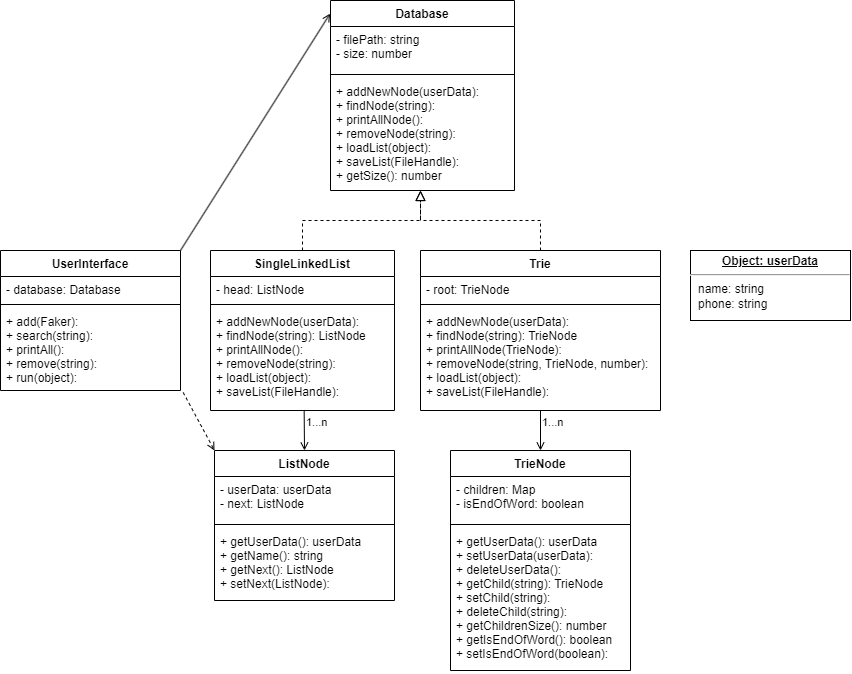

The diagram above was exported from draw.io. Its source (the exported page's mxGraphModel, read from the mxfile embedded in the PNG):
<mxGraphModel dx="274" dy="1586" grid="1" gridSize="10" guides="1" tooltips="1" connect="1" arrows="1" fold="1" page="1" pageScale="1" pageWidth="827" pageHeight="1169" math="0" shadow="0">
  <root>
    <mxCell id="0" />
    <mxCell id="1" parent="0" />
    <mxCell id="2" value="UserInterface" style="swimlane;fontStyle=1;align=center;verticalAlign=top;childLayout=stackLayout;horizontal=1;startSize=26;horizontalStack=0;resizeParent=1;resizeParentMax=0;resizeLast=0;collapsible=1;marginBottom=0;" parent="1" vertex="1">
      <mxGeometry x="110" y="70" width="180" height="140" as="geometry" />
    </mxCell>
    <mxCell id="3" value="- database: Database" style="text;strokeColor=none;fillColor=none;align=left;verticalAlign=top;spacingLeft=4;spacingRight=4;overflow=hidden;rotatable=0;points=[[0,0.5],[1,0.5]];portConstraint=eastwest;" parent="2" vertex="1">
      <mxGeometry y="26" width="180" height="24" as="geometry" />
    </mxCell>
    <mxCell id="4" value="" style="line;strokeWidth=1;fillColor=none;align=left;verticalAlign=middle;spacingTop=-1;spacingLeft=3;spacingRight=3;rotatable=0;labelPosition=right;points=[];portConstraint=eastwest;strokeColor=inherit;" parent="2" vertex="1">
      <mxGeometry y="50" width="180" height="8" as="geometry" />
    </mxCell>
    <mxCell id="5" value="+ add(Faker):&#10;+ search(string):&#10;+ printAll():&#10;+ remove(string):&#10;+ run(object):" style="text;strokeColor=none;fillColor=none;align=left;verticalAlign=top;spacingLeft=4;spacingRight=4;overflow=hidden;rotatable=0;points=[[0,0.5],[1,0.5]];portConstraint=eastwest;" parent="2" vertex="1">
      <mxGeometry y="58" width="180" height="82" as="geometry" />
    </mxCell>
    <mxCell id="6" value="SingleLinkedList" style="swimlane;fontStyle=1;align=center;verticalAlign=top;childLayout=stackLayout;horizontal=1;startSize=26;horizontalStack=0;resizeParent=1;resizeParentMax=0;resizeLast=0;collapsible=1;marginBottom=0;" parent="1" vertex="1">
      <mxGeometry x="320" y="70" width="184" height="160" as="geometry" />
    </mxCell>
    <mxCell id="7" value="- head: ListNode" style="text;strokeColor=none;fillColor=none;align=left;verticalAlign=top;spacingLeft=4;spacingRight=4;overflow=hidden;rotatable=0;points=[[0,0.5],[1,0.5]];portConstraint=eastwest;" parent="6" vertex="1">
      <mxGeometry y="26" width="184" height="24" as="geometry" />
    </mxCell>
    <mxCell id="8" value="" style="line;strokeWidth=1;fillColor=none;align=left;verticalAlign=middle;spacingTop=-1;spacingLeft=3;spacingRight=3;rotatable=0;labelPosition=right;points=[];portConstraint=eastwest;strokeColor=inherit;" parent="6" vertex="1">
      <mxGeometry y="50" width="184" height="8" as="geometry" />
    </mxCell>
    <mxCell id="9" value="+ addNewNode(userData): &#10;+ findNode(string): ListNode&#10;+ printAllNode():&#10;+ removeNode(string): &#10;+ loadList(object): &#10;+ saveList(FileHandle): " style="text;strokeColor=none;fillColor=none;align=left;verticalAlign=top;spacingLeft=4;spacingRight=4;overflow=hidden;rotatable=0;points=[[0,0.5],[1,0.5]];portConstraint=eastwest;" parent="6" vertex="1">
      <mxGeometry y="58" width="184" height="102" as="geometry" />
    </mxCell>
    <mxCell id="32" value="ListNode" style="swimlane;fontStyle=1;align=center;verticalAlign=top;childLayout=stackLayout;horizontal=1;startSize=26;horizontalStack=0;resizeParent=1;resizeParentMax=0;resizeLast=0;collapsible=1;marginBottom=0;" parent="1" vertex="1">
      <mxGeometry x="324" y="270" width="180" height="150" as="geometry" />
    </mxCell>
    <mxCell id="33" value="- userData: userData&#10;- next: ListNode" style="text;strokeColor=none;fillColor=none;align=left;verticalAlign=top;spacingLeft=4;spacingRight=4;overflow=hidden;rotatable=0;points=[[0,0.5],[1,0.5]];portConstraint=eastwest;" parent="32" vertex="1">
      <mxGeometry y="26" width="180" height="44" as="geometry" />
    </mxCell>
    <mxCell id="34" value="" style="line;strokeWidth=1;fillColor=none;align=left;verticalAlign=middle;spacingTop=-1;spacingLeft=3;spacingRight=3;rotatable=0;labelPosition=right;points=[];portConstraint=eastwest;strokeColor=inherit;" parent="32" vertex="1">
      <mxGeometry y="70" width="180" height="8" as="geometry" />
    </mxCell>
    <mxCell id="35" value="+ getUserData(): userData&#10;+ getName(): string&#10;+ getNext(): ListNode&#10;+ setNext(ListNode): " style="text;strokeColor=none;fillColor=none;align=left;verticalAlign=top;spacingLeft=4;spacingRight=4;overflow=hidden;rotatable=0;points=[[0,0.5],[1,0.5]];portConstraint=eastwest;" parent="32" vertex="1">
      <mxGeometry y="78" width="180" height="72" as="geometry" />
    </mxCell>
    <mxCell id="53" value="" style="endArrow=open;endFill=0;html=1;align=left;verticalAlign=top;entryX=0;entryY=0;entryDx=0;entryDy=0;exitX=1.015;exitY=1.025;exitDx=0;exitDy=0;exitPerimeter=0;dashed=1;" parent="1" source="5" target="32" edge="1">
      <mxGeometry x="-1" relative="1" as="geometry">
        <mxPoint x="58.039999999999964" y="249.73000000000002" as="sourcePoint" />
        <mxPoint x="57.539999999999964" y="172.37799999999993" as="targetPoint" />
      </mxGeometry>
    </mxCell>
    <mxCell id="55" value="Trie" style="swimlane;fontStyle=1;align=center;verticalAlign=top;childLayout=stackLayout;horizontal=1;startSize=26;horizontalStack=0;resizeParent=1;resizeParentMax=0;resizeLast=0;collapsible=1;marginBottom=0;" parent="1" vertex="1">
      <mxGeometry x="530" y="70" width="240" height="160" as="geometry" />
    </mxCell>
    <mxCell id="56" value="- root: TrieNode" style="text;align=left;verticalAlign=top;spacingLeft=4;spacingRight=4;overflow=hidden;rotatable=0;points=[[0,0.5],[1,0.5]];portConstraint=eastwest;fillColor=none;" parent="55" vertex="1">
      <mxGeometry y="26" width="240" height="24" as="geometry" />
    </mxCell>
    <mxCell id="57" value="" style="line;strokeWidth=1;fillColor=none;align=left;verticalAlign=middle;spacingTop=-1;spacingLeft=3;spacingRight=3;rotatable=0;labelPosition=right;points=[];portConstraint=eastwest;strokeColor=inherit;" parent="55" vertex="1">
      <mxGeometry y="50" width="240" height="8" as="geometry" />
    </mxCell>
    <mxCell id="58" value="+ addNewNode(userData): &#10;+ findNode(string): TrieNode&#10;+ printAllNode(TrieNode):&#10;+ removeNode(string, TrieNode, number): &#10;+ loadList(object): &#10;+ saveList(FileHandle): " style="text;align=left;verticalAlign=top;spacingLeft=4;spacingRight=4;overflow=hidden;rotatable=0;points=[[0,0.5],[1,0.5]];portConstraint=eastwest;fillColor=none;strokeColor=none;" parent="55" vertex="1">
      <mxGeometry y="58" width="240" height="102" as="geometry" />
    </mxCell>
    <mxCell id="59" value="TrieNode" style="swimlane;fontStyle=1;align=center;verticalAlign=top;childLayout=stackLayout;horizontal=1;startSize=26;horizontalStack=0;resizeParent=1;resizeParentMax=0;resizeLast=0;collapsible=1;marginBottom=0;" parent="1" vertex="1">
      <mxGeometry x="560" y="270" width="180" height="220" as="geometry" />
    </mxCell>
    <mxCell id="60" value="- children: Map&#10;- isEndOfWord: boolean" style="text;strokeColor=none;fillColor=none;align=left;verticalAlign=top;spacingLeft=4;spacingRight=4;overflow=hidden;rotatable=0;points=[[0,0.5],[1,0.5]];portConstraint=eastwest;" parent="59" vertex="1">
      <mxGeometry y="26" width="180" height="44" as="geometry" />
    </mxCell>
    <mxCell id="61" value="" style="line;strokeWidth=1;fillColor=none;align=left;verticalAlign=middle;spacingTop=-1;spacingLeft=3;spacingRight=3;rotatable=0;labelPosition=right;points=[];portConstraint=eastwest;strokeColor=inherit;" parent="59" vertex="1">
      <mxGeometry y="70" width="180" height="8" as="geometry" />
    </mxCell>
    <mxCell id="62" value="+ getUserData(): userData&#10;+ setUserData(userData):&#10;+ deleteUserData():&#10;+ getChild(string): TrieNode&#10;+ setChild(string):&#10;+ deleteChild(string):&#10;+ getChildrenSize(): number&#10;+ getIsEndOfWord(): boolean&#10;+ setIsEndOfWord(boolean):&#10;" style="text;strokeColor=none;fillColor=none;align=left;verticalAlign=top;spacingLeft=4;spacingRight=4;overflow=hidden;rotatable=0;points=[[0,0.5],[1,0.5]];portConstraint=eastwest;" parent="59" vertex="1">
      <mxGeometry y="78" width="180" height="142" as="geometry" />
    </mxCell>
    <mxCell id="63" value="" style="endArrow=open;endFill=0;html=1;align=left;verticalAlign=top;exitX=0.5;exitY=1;exitDx=0;exitDy=0;entryX=0.5;entryY=0;entryDx=0;entryDy=0;" parent="1" source="55" target="59" edge="1">
      <mxGeometry x="-1" relative="1" as="geometry">
        <mxPoint x="624" y="230" as="sourcePoint" />
        <mxPoint x="600" y="330" as="targetPoint" />
      </mxGeometry>
    </mxCell>
    <mxCell id="64" value="1...n" style="edgeLabel;resizable=0;html=1;align=left;verticalAlign=bottom;" parent="63" connectable="0" vertex="1">
      <mxGeometry x="-1" relative="1" as="geometry">
        <mxPoint y="20" as="offset" />
      </mxGeometry>
    </mxCell>
    <mxCell id="65" value="Database" style="swimlane;fontStyle=1;align=center;verticalAlign=top;childLayout=stackLayout;horizontal=1;startSize=26;horizontalStack=0;resizeParent=1;resizeParentMax=0;resizeLast=0;collapsible=1;marginBottom=0;" parent="1" vertex="1">
      <mxGeometry x="440" y="-180" width="184" height="190" as="geometry" />
    </mxCell>
    <mxCell id="66" value="- filePath: string&#10;- size: number" style="text;strokeColor=none;fillColor=none;align=left;verticalAlign=top;spacingLeft=4;spacingRight=4;overflow=hidden;rotatable=0;points=[[0,0.5],[1,0.5]];portConstraint=eastwest;" parent="65" vertex="1">
      <mxGeometry y="26" width="184" height="44" as="geometry" />
    </mxCell>
    <mxCell id="67" value="" style="line;strokeWidth=1;fillColor=none;align=left;verticalAlign=middle;spacingTop=-1;spacingLeft=3;spacingRight=3;rotatable=0;labelPosition=right;points=[];portConstraint=eastwest;strokeColor=inherit;" parent="65" vertex="1">
      <mxGeometry y="70" width="184" height="8" as="geometry" />
    </mxCell>
    <mxCell id="68" value="+ addNewNode(userData): &#10;+ findNode(string): &#10;+ printAllNode():&#10;+ removeNode(string): &#10;+ loadList(object): &#10;+ saveList(FileHandle): &#10;+ getSize(): number" style="text;strokeColor=none;fillColor=none;align=left;verticalAlign=top;spacingLeft=4;spacingRight=4;overflow=hidden;rotatable=0;points=[[0,0.5],[1,0.5]];portConstraint=eastwest;" parent="65" vertex="1">
      <mxGeometry y="78" width="184" height="112" as="geometry" />
    </mxCell>
    <mxCell id="71" value="" style="endArrow=block;startArrow=none;endFill=0;startFill=0;endSize=8;html=1;verticalAlign=bottom;labelBackgroundColor=none;exitX=0.5;exitY=0;exitDx=0;exitDy=0;entryX=0.489;entryY=1;entryDx=0;entryDy=0;entryPerimeter=0;edgeStyle=orthogonalEdgeStyle;rounded=0;dashed=1;" parent="1" source="6" target="68" edge="1">
      <mxGeometry width="160" relative="1" as="geometry">
        <mxPoint x="440" y="-70" as="sourcePoint" />
        <mxPoint x="520" y="20" as="targetPoint" />
      </mxGeometry>
    </mxCell>
    <mxCell id="72" value="" style="endArrow=block;startArrow=none;endFill=0;startFill=0;endSize=8;html=1;verticalAlign=bottom;labelBackgroundColor=none;exitX=0.5;exitY=0;exitDx=0;exitDy=0;edgeStyle=orthogonalEdgeStyle;rounded=0;dashed=1;" parent="1" source="55" edge="1">
      <mxGeometry width="160" relative="1" as="geometry">
        <mxPoint x="468" y="70" as="sourcePoint" />
        <mxPoint x="530" y="10" as="targetPoint" />
      </mxGeometry>
    </mxCell>
    <mxCell id="73" value="&lt;p style=&quot;margin:0px;margin-top:4px;text-align:center;text-decoration:underline;&quot;&gt;&lt;b&gt;Object: userData&lt;/b&gt;&lt;/p&gt;&lt;hr&gt;&lt;p style=&quot;margin:0px;margin-left:8px;&quot;&gt;name: string&lt;br&gt;phone: string&lt;br&gt;&lt;/p&gt;" style="verticalAlign=top;align=left;overflow=fill;fontSize=12;fontFamily=Helvetica;html=1;fillColor=none;" parent="1" vertex="1">
      <mxGeometry x="800" y="70" width="160" height="70" as="geometry" />
    </mxCell>
    <mxCell id="81" value="" style="endArrow=open;endFill=0;html=1;align=left;verticalAlign=top;entryX=-0.002;entryY=0.069;entryDx=0;entryDy=0;exitX=1;exitY=0;exitDx=0;exitDy=0;entryPerimeter=0;" parent="1" source="2" target="65" edge="1">
      <mxGeometry x="-1" relative="1" as="geometry">
        <mxPoint x="302.70000000000005" y="283.54999999999995" as="sourcePoint" />
        <mxPoint x="334" y="310" as="targetPoint" />
      </mxGeometry>
    </mxCell>
    <mxCell id="27" value="" style="endArrow=open;endFill=0;html=1;align=left;verticalAlign=top;exitX=0.509;exitY=1.004;exitDx=0;exitDy=0;entryX=0.5;entryY=0;entryDx=0;entryDy=0;exitPerimeter=0;" parent="1" source="9" target="32" edge="1">
      <mxGeometry x="-1" relative="1" as="geometry">
        <mxPoint x="414" y="270" as="sourcePoint" />
        <mxPoint x="405" y="280" as="targetPoint" />
      </mxGeometry>
    </mxCell>
    <mxCell id="28" value="1...n" style="edgeLabel;resizable=0;html=1;align=left;verticalAlign=bottom;" parent="27" connectable="0" vertex="1">
      <mxGeometry x="-1" relative="1" as="geometry">
        <mxPoint y="20" as="offset" />
      </mxGeometry>
    </mxCell>
  </root>
</mxGraphModel>